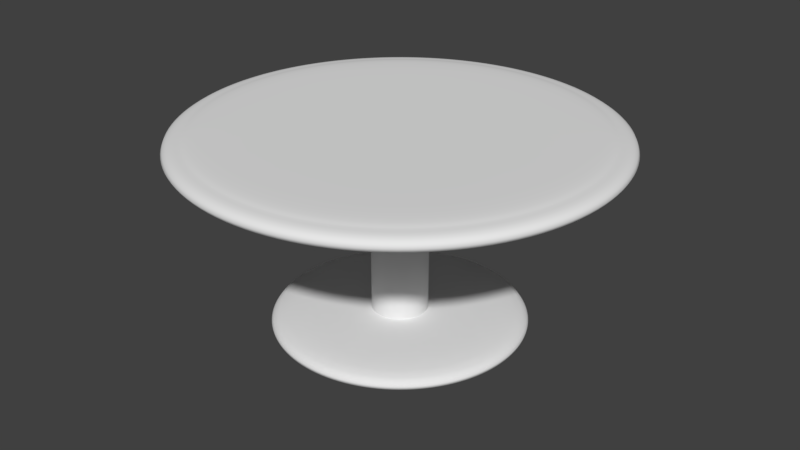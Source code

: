 # Source: Circular_Table.blend  (saved by Blender 2.78.0; exported with 4.5.12 LTS)
import bpy
from mathutils import Matrix  # noqa: F401  (used for matrix-valued properties, if any)

bpy.ops.wm.read_factory_settings(use_empty=True)
scene = bpy.context.scene
scene.name = 'Scene'

# ---- collections
col_collection_1 = bpy.data.collections.new('Collection 1'); scene.collection.children.link(col_collection_1)

# ---- materials (node trees are filled in below, after node groups)
mat_table_main = bpy.data.materials.new('Table_Main')
mat_table_main.alpha_threshold = 0.0
mat_table_main.roughness = 0.5
mat_table_top = bpy.data.materials.new('Table_Top')
mat_table_top.alpha_threshold = 0.0
mat_table_top.roughness = 0.5

# ---- material node trees
mat_table_main.use_nodes = True; mat_table_main.node_tree.nodes.clear()
_N = mat_table_main.node_tree.nodes; _L = mat_table_main.node_tree.links
n0 = _N.new('ShaderNodeOutputMaterial'); n0.name = 'Material Output'; n0.location = (300, 300)
n1 = _N.new('ShaderNodeBsdfDiffuse'); n1.name = 'Diffuse BSDF'; n1.location = (10, 300)
_L.new(n1.outputs[0], n0.inputs[0])
n0.is_active_output = True
mat_table_top.use_nodes = True; mat_table_top.node_tree.nodes.clear()
_N = mat_table_top.node_tree.nodes; _L = mat_table_top.node_tree.links
n0 = _N.new('ShaderNodeOutputMaterial'); n0.name = 'Material Output'; n0.location = (300, 300)
n1 = _N.new('ShaderNodeBsdfDiffuse'); n1.name = 'Diffuse BSDF'; n1.location = (10, 300)
_L.new(n1.outputs[0], n0.inputs[0])
n0.is_active_output = True

# ---- world
world_world = bpy.data.worlds.new('World'); scene.world = world_world
world_world.color = (0.05088, 0.05088, 0.05088)
world_world.use_sun_shadow = False
world_world.sun_shadow_jitter_overblur = 0.0
world_world.cycles.sampling_method = 'MANUAL'

# ---- meshes
me_circle = bpy.data.meshes.new('Circle')
me_circle.from_pydata([(3.928e-08, 0.8971, 0.9029), (-0.175, 0.8799, 0.9029), (-0.3433, 0.8288, 0.9029), (-0.4984, 0.7459, 0.9029), (-0.6344, 0.6344, 0.9029), (-0.7459, 0.4984, 0.9029), (-0.8288, 0.3433, 0.9029), (-0.8799, 0.175, 0.9029), (-0.8971, -8.94e-07, 0.9029), (-0.8799, -0.175, 0.9029), (-0.8288, -0.3433, 0.9029), (-0.7459, -0.4984, 0.9029), (-0.6344, -0.6344, 0.9029), (-0.4984, -0.7459, 0.9029), (-0.3433, -0.8288, 0.9029), (-0.175, -0.8799, 0.9029), (2.943e-07, -0.8971, 0.9029), (0.175, -0.8799, 0.9029), (0.3433, -0.8288, 0.9029), (0.4984, -0.7459, 0.9029), (0.6344, -0.6344, 0.9029), (0.7459, -0.4984, 0.9029), (0.8288, -0.3433, 0.9029), (0.8799, -0.175, 0.9029), (0.8971, -8.203e-08, 0.9029), (0.8799, 0.175, 0.9029), (0.8288, 0.3433, 0.9029), (0.7459, 0.4984, 0.9029), (0.6344, 0.6344, 0.9029), (0.4984, 0.7459, 0.9029), (0.3433, 0.8288, 0.9029), (0.175, 0.8799, 0.9029), (0.0, 1.0, 0.7969), (-0.1951, 0.9808, 0.7969), (-0.3827, 0.9239, 0.7969), (-0.5556, 0.8315, 0.7969), (-0.7071, 0.7071, 0.7969), (-0.8315, 0.5556, 0.7969), (-0.9239, 0.3827, 0.7969), (-0.9808, 0.1951, 0.7969), (-1.0, -8.782e-07, 0.7969), (-0.9808, -0.1951, 0.7969), (-0.9239, -0.3827, 0.7969), (-0.8315, -0.5556, 0.7969), (-0.7071, -0.7071, 0.7969), (-0.5556, -0.8315, 0.7969), (-0.3827, -0.9239, 0.7969), (-0.1951, -0.9808, 0.7969), (3.258e-07, -1.0, 0.7969), (0.1951, -0.9808, 0.7969), (0.3827, -0.9239, 0.7969), (0.5556, -0.8315, 0.7969), (0.7071, -0.7071, 0.7969), (0.8315, -0.5556, 0.7969), (0.9239, -0.3827, 0.7969), (0.9808, -0.1951, 0.7969), (1.0, 1.192e-08, 0.7969), (0.9808, 0.1951, 0.7969), (0.9239, 0.3827, 0.7969), (0.8315, 0.5556, 0.7969), (0.7071, 0.7071, 0.7969), (0.5556, 0.8315, 0.7969), (0.3827, 0.9239, 0.7969), (0.1951, 0.9808, 0.7969), (-6.661e-08, 0.1281, 0.7969), (-0.02498, 0.1256, 0.7969), (-0.049, 0.1183, 0.7969), (-0.07114, 0.1065, 0.7969), (-0.09055, 0.09055, 0.7969), (-0.1065, 0.07114, 0.7969), (-0.1183, 0.049, 0.7969), (-0.1256, 0.02498, 0.7969), (-0.1281, -6.656e-07, 0.7969), (-0.1256, -0.02498, 0.7969), (-0.1183, -0.049, 0.7969), (-0.1065, -0.07114, 0.7969), (-0.09055, -0.09055, 0.7969), (-0.07114, -0.1065, 0.7969), (-0.049, -0.1183, 0.7969), (-0.02498, -0.1256, 0.7969), (-2.488e-08, -0.1281, 0.7969), (0.02498, -0.1256, 0.7969), (0.049, -0.1183, 0.7969), (0.07114, -0.1065, 0.7969), (0.09055, -0.09055, 0.7969), (0.1065, -0.07114, 0.7969), (0.1183, -0.049, 0.7969), (0.1256, -0.02498, 0.7969), (0.1281, -5.516e-07, 0.7969), (0.1256, 0.02498, 0.7969), (0.1183, 0.049, 0.7969), (0.1065, 0.07114, 0.7969), (0.09055, 0.09055, 0.7969), (0.07114, 0.1065, 0.7969), (0.049, 0.1183, 0.7969), (0.02498, 0.1256, 0.7969), (-6.661e-08, 0.1281, 0.0538), (-0.02498, 0.1256, 0.0538), (-0.049, 0.1183, 0.0538), (-0.07114, 0.1065, 0.0538), (-0.09055, 0.09055, 0.0538), (-0.1065, 0.07114, 0.0538), (-0.1183, 0.049, 0.0538), (-0.1256, 0.02498, 0.0538), (-0.1281, -6.656e-07, 0.0538), (-0.1256, -0.02498, 0.0538), (-0.1183, -0.049, 0.0538), (-0.1065, -0.07114, 0.0538), (-0.09055, -0.09055, 0.0538), (-0.07114, -0.1065, 0.0538), (-0.049, -0.1183, 0.0538), (-0.02498, -0.1256, 0.0538), (-2.488e-08, -0.1281, 0.0538), (0.02498, -0.1256, 0.0538), (0.049, -0.1183, 0.0538), (0.07114, -0.1065, 0.0538), (0.09055, -0.09055, 0.0538), (0.1065, -0.07114, 0.0538), (0.1183, -0.049, 0.0538), (0.1256, -0.02498, 0.0538), (0.1281, -5.516e-07, 0.0538), (0.1256, 0.02498, 0.0538), (0.1183, 0.049, 0.0538), (0.1065, 0.07114, 0.0538), (0.09055, 0.09055, 0.0538), (0.07114, 0.1065, 0.0538), (0.049, 0.1183, 0.0538), (0.02498, 0.1256, 0.0538), (-2.214e-08, 0.5816, 0.0538), (-0.1135, 0.5704, 0.0538), (-0.2226, 0.5373, 0.0538), (-0.3231, 0.4835, 0.0538), (-0.4112, 0.4112, 0.0538), (-0.4835, 0.3231, 0.0538), (-0.5373, 0.2225, 0.0538), (-0.5704, 0.1135, 0.0538), (-0.5816, -7.875e-07, 0.0538), (-0.5704, -0.1135, 0.0538), (-0.5373, -0.2226, 0.0538), (-0.4835, -0.3231, 0.0538), (-0.4112, -0.4112, 0.0538), (-0.3231, -0.4835, 0.0538), (-0.2226, -0.5373, 0.0538), (-0.1135, -0.5704, 0.0538), (1.674e-07, -0.5816, 0.0538), (0.1135, -0.5704, 0.0538), (0.2226, -0.5373, 0.0538), (0.3231, -0.4835, 0.0538), (0.4112, -0.4112, 0.0538), (0.4835, -0.3231, 0.0538), (0.5373, -0.2226, 0.0538), (0.5704, -0.1135, 0.0538), (0.5816, -2.699e-07, 0.0538), (0.5704, 0.1135, 0.0538), (0.5373, 0.2225, 0.0538), (0.4835, 0.3231, 0.0538), (0.4112, 0.4112, 0.0538), (0.3231, 0.4835, 0.0538), (0.2225, 0.5373, 0.0538), (0.1135, 0.5704, 0.0538), (-2.214e-08, 0.5816, 5.588e-09), (-0.1135, 0.5704, 5.588e-09), (-0.2226, 0.5373, 5.588e-09), (-0.3231, 0.4835, 5.588e-09), (-0.4112, 0.4112, 5.588e-09), (-0.4835, 0.3231, 5.588e-09), (-0.5373, 0.2225, 5.588e-09), (-0.5704, 0.1135, 5.588e-09), (-0.5816, -7.875e-07, 5.588e-09), (-0.5704, -0.1135, 5.588e-09), (-0.5373, -0.2226, 5.588e-09), (-0.4835, -0.3231, 5.588e-09), (-0.4112, -0.4112, 5.588e-09), (-0.3231, -0.4835, 5.588e-09), (-0.2226, -0.5373, 5.588e-09), (-0.1135, -0.5704, 5.588e-09), (1.674e-07, -0.5816, 5.588e-09), (0.1135, -0.5704, 5.588e-09), (0.2226, -0.5373, 5.588e-09), (0.3231, -0.4835, 5.588e-09), (0.4112, -0.4112, 5.588e-09), (0.4835, -0.3231, 5.588e-09), (0.5373, -0.2226, 5.588e-09), (0.5704, -0.1135, 5.588e-09), (0.5816, -2.699e-07, 5.588e-09), (0.5704, 0.1135, 5.588e-09), (0.5373, 0.2225, 5.588e-09), (0.4835, 0.3231, 5.588e-09), (0.4112, 0.4112, 5.588e-09), (0.3231, 0.4835, 5.588e-09), (0.2225, 0.5373, 5.588e-09), (0.1135, 0.5704, 5.588e-09), (-6.32e-08, 0.2362, 5.588e-09), (-0.04607, 0.2316, 5.588e-09), (-0.09037, 0.2182, 5.588e-09), (-0.1312, 0.1964, 5.588e-09), (-0.167, 0.167, 5.588e-09), (-0.1964, 0.1312, 5.588e-09), (-0.2182, 0.09037, 5.588e-09), (-0.2316, 0.04607, 5.588e-09), (-0.2362, -7.059e-07, 5.588e-09), (-0.2316, -0.04607, 5.588e-09), (-0.2182, -0.09037, 5.588e-09), (-0.1964, -0.1312, 5.588e-09), (-0.167, -0.167, 5.588e-09), (-0.1312, -0.1964, 5.588e-09), (-0.09037, -0.2182, 5.588e-09), (-0.04607, -0.2316, 5.588e-09), (1.375e-08, -0.2362, 5.588e-09), (0.04607, -0.2316, 5.588e-09), (0.09037, -0.2182, 5.588e-09), (0.1312, -0.1964, 5.588e-09), (0.167, -0.167, 5.588e-09), (0.1964, -0.1312, 5.588e-09), (0.2182, -0.09037, 5.588e-09), (0.2316, -0.04607, 5.588e-09), (0.2362, -4.957e-07, 5.588e-09), (0.2316, 0.04607, 5.588e-09), (0.2182, 0.09037, 5.588e-09), (0.1964, 0.1312, 5.588e-09), (0.167, 0.167, 5.588e-09), (0.1312, 0.1964, 5.588e-09), (0.09037, 0.2182, 5.588e-09), (0.04607, 0.2316, 5.588e-09), (-8.172e-08, -6.445e-07, 7.451e-09), (-0.1951, 0.9808, 0.9029), (0.0, 1.0, 0.9029), (-0.3827, 0.9239, 0.9029), (-0.5556, 0.8315, 0.9029), (-0.7071, 0.7071, 0.9029), (-0.8315, 0.5556, 0.9029), (-0.9239, 0.3827, 0.9029), (-0.9808, 0.1951, 0.9029), (-1.0, -8.782e-07, 0.9029), (-0.9808, -0.1951, 0.9029), (-0.9239, -0.3827, 0.9029), (-0.8315, -0.5556, 0.9029), (-0.7071, -0.7071, 0.9029), (-0.5556, -0.8315, 0.9029), (-0.3827, -0.9239, 0.9029), (-0.1951, -0.9808, 0.9029), (3.258e-07, -1.0, 0.9029), (0.1951, -0.9808, 0.9029), (0.3827, -0.9239, 0.9029), (0.5556, -0.8315, 0.9029), (0.7071, -0.7071, 0.9029), (0.8315, -0.5556, 0.9029), (0.9239, -0.3827, 0.9029), (0.9808, -0.1951, 0.9029), (1.0, 1.192e-08, 0.9029), (0.9808, 0.1951, 0.9029), (0.9239, 0.3827, 0.9029), (0.8315, 0.5556, 0.9029), (0.7071, 0.7071, 0.9029), (0.5556, 0.8315, 0.9029), (0.3827, 0.9239, 0.9029), (0.1951, 0.9808, 0.9029), (-1.253e-07, -6.538e-07, 0.9143), (0.2203, 0.5318, 0.9143), (0.5756, -4.106e-07, 0.9143), (-0.5318, -0.2203, 0.9143), (0.5646, -0.1123, 0.9143), (-0.5646, -0.1123, 0.9143), (0.5318, -0.2203, 0.9143), (-0.5756, -9.469e-07, 0.9143), (0.4786, -0.3198, 0.9143), (-0.5646, 0.1123, 0.9143), (0.407, -0.407, 0.9143), (-0.5318, 0.2203, 0.9143), (0.3198, -0.4786, 0.9143), (-0.4786, 0.3198, 0.9143), (0.2203, -0.5318, 0.9143), (0.1123, 0.5646, 0.9143), (-0.407, 0.407, 0.9143), (0.1123, -0.5646, 0.9143), (-0.3198, 0.4786, 0.9143), (1.835e-07, -0.5756, 0.9143), (0.3198, 0.4786, 0.9143), (-0.2203, 0.5318, 0.9143), (-0.1123, -0.5646, 0.9143), (0.407, 0.407, 0.9143), (1.789e-07, 0.5756, 0.9143), (-0.1123, 0.5646, 0.9143), (-0.2203, -0.5318, 0.9143), (0.4786, 0.3198, 0.9143), (-0.407, -0.407, 0.9143), (-0.3198, -0.4786, 0.9143), (0.5646, 0.1123, 0.9143), (0.5318, 0.2203, 0.9143), (-0.4786, -0.3198, 0.9143), (-0.175, 0.8799, 0.9143), (3.928e-08, 0.8971, 0.9143), (-0.3433, 0.8288, 0.9143), (-0.4984, 0.7459, 0.9143), (-0.6344, 0.6344, 0.9143), (-0.7459, 0.4984, 0.9143), (-0.8288, 0.3433, 0.9143), (-0.8799, 0.175, 0.9143), (-0.8971, -8.94e-07, 0.9143), (-0.8799, -0.175, 0.9143), (-0.8288, -0.3433, 0.9143), (-0.7459, -0.4984, 0.9143), (-0.6344, -0.6344, 0.9143), (-0.4984, -0.7459, 0.9143), (-0.3433, -0.8288, 0.9143), (-0.175, -0.8799, 0.9143), (2.943e-07, -0.8971, 0.9143), (0.175, -0.8799, 0.9143), (0.3433, -0.8288, 0.9143), (0.4984, -0.7459, 0.9143), (0.6344, -0.6344, 0.9143), (0.7459, -0.4984, 0.9143), (0.8288, -0.3433, 0.9143), (0.8799, -0.175, 0.9143), (0.8971, -8.203e-08, 0.9143), (0.8799, 0.175, 0.9143), (0.8288, 0.3433, 0.9143), (0.7459, 0.4984, 0.9143), (0.6344, 0.6344, 0.9143), (0.4984, 0.7459, 0.9143), (0.3433, 0.8288, 0.9143), (0.175, 0.8799, 0.9143), (-0.05164, 0.2596, 0.9143), (3.197e-07, 0.2647, 0.9143), (-0.1013, 0.2446, 0.9143), (-0.1471, 0.2201, 0.9143), (-0.1872, 0.1872, 0.9143), (-0.2201, 0.1471, 0.9143), (-0.2446, 0.1013, 0.9143), (-0.2596, 0.05164, 0.9143), (-0.2647, -9.388e-07, 0.9143), (-0.2596, -0.05164, 0.9143), (-0.2446, -0.1013, 0.9143), (-0.2201, -0.1471, 0.9143), (-0.1872, -0.1872, 0.9143), (-0.1471, -0.2201, 0.9143), (-0.1013, -0.2446, 0.9143), (-0.05164, -0.2596, 0.9143), (9.16e-08, -0.2647, 0.9143), (0.05164, -0.2596, 0.9143), (0.1013, -0.2446, 0.9143), (0.1471, -0.2201, 0.9143), (0.1872, -0.1872, 0.9143), (0.2201, -0.1471, 0.9143), (0.2446, -0.1013, 0.9143), (0.2596, -0.05164, 0.9143), (0.2647, -7.365e-07, 0.9143), (0.2596, 0.05164, 0.9143), (0.2446, 0.1013, 0.9143), (0.2201, 0.1471, 0.9143), (0.1872, 0.1872, 0.9143), (0.1471, 0.2201, 0.9143), (0.1013, 0.2446, 0.9143), (0.05164, 0.2596, 0.9143), (0.1256, -0.02498, 0.1048), (0.1281, -5.516e-07, 0.1048), (-0.1183, -0.049, 0.1048), (-0.1065, -0.07114, 0.1048), (0.1256, 0.02498, 0.1048), (-0.09055, -0.09055, 0.1048), (0.1183, 0.049, 0.1048), (-0.07114, -0.1065, 0.1048), (0.1065, 0.07114, 0.1048), (-0.049, -0.1183, 0.1048), (-6.661e-08, 0.1281, 0.1048), (-0.02498, 0.1256, 0.1048), (0.09055, 0.09055, 0.1048), (-0.02498, -0.1256, 0.1048), (-0.049, 0.1183, 0.1048), (0.07114, 0.1065, 0.1048), (-2.488e-08, -0.1281, 0.1048), (-0.07114, 0.1065, 0.1048), (0.049, 0.1183, 0.1048), (0.02498, -0.1256, 0.1048), (-0.09055, 0.09055, 0.1048), (0.02498, 0.1256, 0.1048), (0.049, -0.1183, 0.1048), (-0.1065, 0.07114, 0.1048), (0.07114, -0.1065, 0.1048), (-0.1183, 0.049, 0.1048), (0.09055, -0.09055, 0.1048), (-0.1256, 0.02498, 0.1048), (0.1065, -0.07114, 0.1048), (-0.1281, -6.656e-07, 0.1048), (0.1183, -0.049, 0.1048), (-0.1256, -0.02498, 0.1048), (0.1281, -5.516e-07, 0.0573), (-0.1065, -0.07114, 0.0573), (0.1256, 0.02498, 0.0573), (-0.09055, -0.09055, 0.0573), (0.1183, 0.049, 0.0573), (-0.07114, -0.1065, 0.0573), (0.1065, 0.07114, 0.0573), (-0.049, -0.1183, 0.0573), (-0.02498, 0.1256, 0.0573), (0.09055, 0.09055, 0.0573), (-0.02498, -0.1256, 0.0573), (-0.049, 0.1183, 0.0573), (0.07114, 0.1065, 0.0573), (-2.488e-08, -0.1281, 0.0573), (-0.07114, 0.1065, 0.0573), (0.049, 0.1183, 0.0573), (0.02498, -0.1256, 0.0573), (-0.09055, 0.09055, 0.0573), (0.02498, 0.1256, 0.0573), (0.049, -0.1183, 0.0573), (-0.1065, 0.07114, 0.0573), (0.07114, -0.1065, 0.0573), (-0.1183, 0.049, 0.0573), (0.09055, -0.09055, 0.0573), (-0.1256, 0.02498, 0.0573), (0.1065, -0.07114, 0.0573), (-0.1281, -6.656e-07, 0.0573), (0.1183, -0.049, 0.0573), (-0.1256, -0.02498, 0.0573), (0.1256, -0.02498, 0.0573), (-0.1183, -0.049, 0.0573), (-6.661e-08, 0.1281, 0.0573), (0.1281, -5.516e-07, 0.05404), (-0.1065, -0.07114, 0.05404), (0.1256, 0.02498, 0.05404), (-0.09055, -0.09055, 0.05404), (0.1183, 0.049, 0.05404), (-0.07114, -0.1065, 0.05404), (0.1065, 0.07114, 0.05404), (-0.049, -0.1183, 0.05404), (-0.02498, 0.1256, 0.05404), (0.09055, 0.09055, 0.05404), (-0.02498, -0.1256, 0.05404), (-0.049, 0.1183, 0.05404), (0.07114, 0.1065, 0.05404), (-2.488e-08, -0.1281, 0.05404), (-0.07114, 0.1065, 0.05404), (0.049, 0.1183, 0.05404), (0.02498, -0.1256, 0.05404), (-0.09055, 0.09055, 0.05404), (0.02498, 0.1256, 0.05404), (0.049, -0.1183, 0.05404), (-0.1065, 0.07114, 0.05404), (0.07114, -0.1065, 0.05404), (-0.1183, 0.049, 0.05404), (0.09055, -0.09055, 0.05404), (-0.1256, 0.02498, 0.05404), (0.1065, -0.07114, 0.05404), (-0.1281, -6.656e-07, 0.05404), (0.1183, -0.049, 0.05404), (-0.1256, -0.02498, 0.05404), (0.1256, -0.02498, 0.05404), (-0.1183, -0.049, 0.05404), (-6.661e-08, 0.1281, 0.05404), (0.1256, -0.02498, 0.6769), (-0.1183, -0.049, 0.6769), (-6.661e-08, 0.1281, 0.6769), (0.1281, -5.516e-07, 0.6769), (-0.1065, -0.07114, 0.6769), (0.1256, 0.02498, 0.6769), (-0.09055, -0.09055, 0.6769), (0.1183, 0.049, 0.6769), (-0.07114, -0.1065, 0.6769), (0.1065, 0.07114, 0.6769), (-0.049, -0.1183, 0.6769), (-0.02498, 0.1256, 0.6769), (0.09055, 0.09055, 0.6769), (-0.02498, -0.1256, 0.6769), (-0.049, 0.1183, 0.6769), (0.07114, 0.1065, 0.6769), (-2.488e-08, -0.1281, 0.6769), (-0.07114, 0.1065, 0.6769), (0.049, 0.1183, 0.6769), (0.02498, -0.1256, 0.6769), (-0.09055, 0.09055, 0.6769), (0.02498, 0.1256, 0.6769), (0.049, -0.1183, 0.6769), (-0.1065, 0.07114, 0.6769), (0.07114, -0.1065, 0.6769), (-0.1183, 0.049, 0.6769), (0.09055, -0.09055, 0.6769), (-0.1256, 0.02498, 0.6769), (0.1065, -0.07114, 0.6769), (-0.1281, -6.656e-07, 0.6769), (0.1183, -0.049, 0.6769), (-0.1256, -0.02498, 0.6769)], [], [(250, 57, 58, 251), (237, 44, 45, 238), (251, 58, 59, 252), (238, 45, 46, 239), (226, 32, 33, 225), (252, 59, 60, 253), (239, 46, 47, 240), (225, 33, 34, 227), (253, 60, 61, 254), (240, 47, 48, 241), (227, 34, 35, 228), (254, 61, 62, 255), (241, 48, 49, 242), (228, 35, 36, 229), (255, 62, 63, 256), (242, 49, 50, 243), (229, 36, 37, 230), (256, 63, 32, 226), (243, 50, 51, 244), (230, 37, 38, 231), (244, 51, 52, 245), (231, 38, 39, 232), (245, 52, 53, 246), (232, 39, 40, 233), (246, 53, 54, 247), (233, 40, 41, 234), (247, 54, 55, 248), (234, 41, 42, 235), (248, 55, 56, 249), (235, 42, 43, 236), (249, 56, 57, 250), (236, 43, 44, 237), (52, 84, 85, 53), (39, 71, 72, 40), (53, 85, 86, 54), (40, 72, 73, 41), (54, 86, 87, 55), (41, 73, 74, 42), (55, 87, 88, 56), (42, 74, 75, 43), (56, 88, 89, 57), (43, 75, 76, 44), (57, 89, 90, 58), (44, 76, 77, 45), (58, 90, 91, 59), (45, 77, 78, 46), (32, 64, 65, 33), (59, 91, 92, 60), (46, 78, 79, 47), (33, 65, 66, 34), (60, 92, 93, 61), (47, 79, 80, 48), (34, 66, 67, 35), (61, 93, 94, 62), (48, 80, 81, 49), (35, 67, 68, 36), (62, 94, 95, 63), (49, 81, 82, 50), (36, 68, 69, 37), (63, 95, 64, 32), (50, 82, 83, 51), (37, 69, 70, 38), (51, 83, 84, 52), (38, 70, 71, 39), (447, 119, 120, 418), (448, 106, 107, 419), (418, 120, 121, 420), (419, 107, 108, 421), (420, 121, 122, 422), (421, 108, 109, 423), (422, 122, 123, 424), (423, 109, 110, 425), (449, 96, 97, 426), (424, 123, 124, 427), (425, 110, 111, 428), (426, 97, 98, 429), (427, 124, 125, 430), (428, 111, 112, 431), (429, 98, 99, 432), (430, 125, 126, 433), (431, 112, 113, 434), (432, 99, 100, 435), (433, 126, 127, 436), (434, 113, 114, 437), (435, 100, 101, 438), (436, 127, 96, 449), (437, 114, 115, 439), (438, 101, 102, 440), (439, 115, 116, 441), (440, 102, 103, 442), (441, 116, 117, 443), (442, 103, 104, 444), (443, 117, 118, 445), (444, 104, 105, 446), (445, 118, 119, 447), (446, 105, 106, 448), (122, 154, 155, 123), (109, 141, 142, 110), (96, 128, 129, 97), (123, 155, 156, 124), (110, 142, 143, 111), (97, 129, 130, 98), (124, 156, 157, 125), (111, 143, 144, 112), (98, 130, 131, 99), (125, 157, 158, 126), (112, 144, 145, 113), (99, 131, 132, 100), (126, 158, 159, 127), (113, 145, 146, 114), (100, 132, 133, 101), (127, 159, 128, 96), (114, 146, 147, 115), (101, 133, 134, 102), (115, 147, 148, 116), (102, 134, 135, 103), (116, 148, 149, 117), (103, 135, 136, 104), (117, 149, 150, 118), (104, 136, 137, 105), (118, 150, 151, 119), (105, 137, 138, 106), (119, 151, 152, 120), (106, 138, 139, 107), (120, 152, 153, 121), (107, 139, 140, 108), (121, 153, 154, 122), (108, 140, 141, 109), (130, 162, 163, 131), (157, 189, 190, 158), (144, 176, 177, 145), (131, 163, 164, 132), (158, 190, 191, 159), (145, 177, 178, 146), (132, 164, 165, 133), (159, 191, 160, 128), (146, 178, 179, 147), (133, 165, 166, 134), (147, 179, 180, 148), (134, 166, 167, 135), (148, 180, 181, 149), (135, 167, 168, 136), (149, 181, 182, 150), (136, 168, 169, 137), (150, 182, 183, 151), (137, 169, 170, 138), (151, 183, 184, 152), (138, 170, 171, 139), (152, 184, 185, 153), (139, 171, 172, 140), (153, 185, 186, 154), (140, 172, 173, 141), (154, 186, 187, 155), (141, 173, 174, 142), (128, 160, 161, 129), (155, 187, 188, 156), (142, 174, 175, 143), (129, 161, 162, 130), (156, 188, 189, 157), (143, 175, 176, 144), (165, 197, 198, 166), (179, 211, 212, 180), (166, 198, 199, 167), (180, 212, 213, 181), (167, 199, 200, 168), (181, 213, 214, 182), (168, 200, 201, 169), (182, 214, 215, 183), (169, 201, 202, 170), (183, 215, 216, 184), (170, 202, 203, 171), (184, 216, 217, 185), (171, 203, 204, 172), (185, 217, 218, 186), (172, 204, 205, 173), (186, 218, 219, 187), (173, 205, 206, 174), (160, 192, 193, 161), (187, 219, 220, 188), (174, 206, 207, 175), (161, 193, 194, 162), (188, 220, 221, 189), (175, 207, 208, 176), (162, 194, 195, 163), (189, 221, 222, 190), (176, 208, 209, 177), (163, 195, 196, 164), (190, 222, 223, 191), (177, 209, 210, 178), (164, 196, 197, 165), (191, 223, 192, 160), (178, 210, 211, 179), (200, 224, 201), (214, 224, 215), (201, 224, 202), (215, 224, 216), (202, 224, 203), (216, 224, 217), (203, 224, 204), (217, 224, 218), (204, 224, 205), (218, 224, 219), (205, 224, 206), (192, 224, 193), (219, 224, 220), (206, 224, 207), (193, 224, 194), (220, 224, 221), (207, 224, 208), (194, 224, 195), (221, 224, 222), (208, 224, 209), (195, 224, 196), (222, 224, 223), (209, 224, 210), (196, 224, 197), (223, 224, 192), (210, 224, 211), (197, 224, 198), (211, 224, 212), (198, 224, 199), (212, 224, 213), (199, 224, 200), (213, 224, 214), (7, 8, 298, 297), (20, 21, 311, 310), (6, 7, 297, 296), (19, 20, 310, 309), (5, 6, 296, 295), (18, 19, 309, 308), (31, 0, 291, 321), (4, 5, 295, 294), (17, 18, 308, 307), (30, 31, 321, 320), (3, 4, 294, 293), (16, 17, 307, 306), (29, 30, 320, 319), (2, 3, 293, 292), (15, 16, 306, 305), (28, 29, 319, 318), (1, 2, 292, 290), (14, 15, 305, 304), (27, 28, 318, 317), (0, 1, 290, 291), (13, 14, 304, 303), (26, 27, 317, 316), (12, 13, 303, 302), (25, 26, 316, 315), (11, 12, 302, 301), (24, 25, 315, 314), (10, 11, 301, 300), (23, 24, 314, 313), (9, 10, 300, 299), (22, 23, 313, 312), (8, 9, 299, 298), (21, 22, 312, 311), (1, 0, 226, 225), (2, 1, 225, 227), (3, 2, 227, 228), (4, 3, 228, 229), (5, 4, 229, 230), (6, 5, 230, 231), (7, 6, 231, 232), (8, 7, 232, 233), (9, 8, 233, 234), (10, 9, 234, 235), (11, 10, 235, 236), (12, 11, 236, 237), (13, 12, 237, 238), (14, 13, 238, 239), (15, 14, 239, 240), (16, 15, 240, 241), (17, 16, 241, 242), (18, 17, 242, 243), (19, 18, 243, 244), (20, 19, 244, 245), (21, 20, 245, 246), (22, 21, 246, 247), (23, 22, 247, 248), (24, 23, 248, 249), (25, 24, 249, 250), (26, 25, 250, 251), (27, 26, 251, 252), (28, 27, 252, 253), (29, 28, 253, 254), (30, 29, 254, 255), (31, 30, 255, 256), (0, 31, 256, 226), (348, 257, 347), (335, 257, 334), (349, 257, 348), (336, 257, 335), (322, 257, 323), (350, 257, 349), (337, 257, 336), (324, 257, 322), (351, 257, 350), (338, 257, 337), (325, 257, 324), (352, 257, 351), (339, 257, 338), (326, 257, 325), (353, 257, 352), (340, 257, 339), (327, 257, 326), (323, 257, 353), (341, 257, 340), (328, 257, 327), (342, 257, 341), (329, 257, 328), (343, 257, 342), (330, 257, 329), (344, 257, 343), (331, 257, 330), (345, 257, 344), (332, 257, 331), (346, 257, 345), (333, 257, 332), (347, 257, 346), (334, 257, 333), (282, 281, 291, 290), (278, 282, 290, 292), (275, 278, 292, 293), (273, 275, 293, 294), (270, 273, 294, 295), (268, 270, 295, 296), (266, 268, 296, 297), (264, 266, 297, 298), (262, 264, 298, 299), (260, 262, 299, 300), (289, 260, 300, 301), (285, 289, 301, 302), (286, 285, 302, 303), (283, 286, 303, 304), (279, 283, 304, 305), (276, 279, 305, 306), (274, 276, 306, 307), (271, 274, 307, 308), (269, 271, 308, 309), (267, 269, 309, 310), (265, 267, 310, 311), (263, 265, 311, 312), (261, 263, 312, 313), (259, 261, 313, 314), (287, 259, 314, 315), (288, 287, 315, 316), (284, 288, 316, 317), (280, 284, 317, 318), (277, 280, 318, 319), (258, 277, 319, 320), (272, 258, 320, 321), (281, 272, 321, 291), (322, 323, 281, 282), (324, 322, 282, 278), (325, 324, 278, 275), (326, 325, 275, 273), (327, 326, 273, 270), (328, 327, 270, 268), (329, 328, 268, 266), (330, 329, 266, 264), (331, 330, 264, 262), (332, 331, 262, 260), (333, 332, 260, 289), (334, 333, 289, 285), (335, 334, 285, 286), (336, 335, 286, 283), (337, 336, 283, 279), (338, 337, 279, 276), (339, 338, 276, 274), (340, 339, 274, 271), (341, 340, 271, 269), (342, 341, 269, 267), (343, 342, 267, 265), (344, 343, 265, 263), (345, 344, 263, 261), (346, 345, 261, 259), (347, 346, 259, 287), (348, 347, 287, 288), (349, 348, 288, 284), (350, 349, 284, 280), (351, 350, 280, 277), (352, 351, 277, 258), (353, 352, 258, 272), (323, 353, 272, 281), (481, 385, 356, 451), (480, 384, 354, 450), (479, 383, 385, 481), (478, 382, 384, 480), (477, 381, 383, 479), (476, 380, 382, 478), (475, 379, 381, 477), (474, 378, 380, 476), (473, 377, 379, 475), (472, 376, 378, 474), (471, 375, 364, 452), (470, 374, 377, 473), (469, 373, 376, 472), (468, 372, 375, 471), (467, 371, 374, 470), (466, 370, 373, 469), (465, 369, 372, 468), (464, 368, 371, 467), (463, 367, 370, 466), (462, 366, 369, 465), (461, 365, 368, 464), (460, 363, 367, 463), (459, 362, 366, 462), (452, 364, 365, 461), (458, 361, 363, 460), (457, 360, 362, 459), (456, 359, 361, 458), (455, 358, 360, 457), (454, 357, 359, 456), (453, 355, 358, 455), (451, 356, 357, 454), (450, 354, 355, 453), (385, 414, 416, 356), (384, 413, 415, 354), (383, 412, 414, 385), (382, 411, 413, 384), (381, 410, 412, 383), (380, 409, 411, 382), (379, 408, 410, 381), (378, 407, 409, 380), (377, 406, 408, 379), (376, 405, 407, 378), (375, 404, 417, 364), (374, 403, 406, 377), (373, 402, 405, 376), (372, 401, 404, 375), (371, 400, 403, 374), (370, 399, 402, 373), (369, 398, 401, 372), (368, 397, 400, 371), (367, 396, 399, 370), (366, 395, 398, 369), (365, 394, 397, 368), (363, 393, 396, 367), (362, 392, 395, 366), (364, 417, 394, 365), (361, 391, 393, 363), (360, 390, 392, 362), (359, 389, 391, 361), (358, 388, 390, 360), (357, 387, 389, 359), (355, 386, 388, 358), (356, 416, 387, 357), (354, 415, 386, 355), (414, 446, 448, 416), (413, 445, 447, 415), (412, 444, 446, 414), (411, 443, 445, 413), (410, 442, 444, 412), (409, 441, 443, 411), (408, 440, 442, 410), (407, 439, 441, 409), (406, 438, 440, 408), (405, 437, 439, 407), (404, 436, 449, 417), (403, 435, 438, 406), (402, 434, 437, 405), (401, 433, 436, 404), (400, 432, 435, 403), (399, 431, 434, 402), (398, 430, 433, 401), (397, 429, 432, 400), (396, 428, 431, 399), (395, 427, 430, 398), (394, 426, 429, 397), (393, 425, 428, 396), (392, 424, 427, 395), (417, 449, 426, 394), (391, 423, 425, 393), (390, 422, 424, 392), (389, 421, 423, 391), (388, 420, 422, 390), (387, 419, 421, 389), (386, 418, 420, 388), (416, 448, 419, 387), (415, 447, 418, 386), (87, 450, 453, 88), (74, 451, 454, 75), (88, 453, 455, 89), (75, 454, 456, 76), (89, 455, 457, 90), (76, 456, 458, 77), (90, 457, 459, 91), (77, 458, 460, 78), (64, 452, 461, 65), (91, 459, 462, 92), (78, 460, 463, 79), (65, 461, 464, 66), (92, 462, 465, 93), (79, 463, 466, 80), (66, 464, 467, 67), (93, 465, 468, 94), (80, 466, 469, 81), (67, 467, 470, 68), (94, 468, 471, 95), (81, 469, 472, 82), (68, 470, 473, 69), (95, 471, 452, 64), (82, 472, 474, 83), (69, 473, 475, 70), (83, 474, 476, 84), (70, 475, 477, 71), (84, 476, 478, 85), (71, 477, 479, 72), (85, 478, 480, 86), (72, 479, 481, 73), (86, 480, 450, 87), (73, 481, 451, 74)])
me_circle.polygons.foreach_set('use_smooth', [True] * 512)
me_circle.polygons.foreach_set('material_index', [0, 0, 0, 0, 0, 0, 0, 0, 0, 0, 0, 0, 0, 0, 0, 0, 0, 0, 0, 0, 0, 0, 0, 0, 0, 0, 0, 0, 0, 0, 0, 0, 0, 0, 0, 0, 0, 0, 0, 0, 0, 0, 0, 0, 0, 0, 0, 0, 0, 0, 0, 0, 0, 0, 0, 0, 0, 0, 0, 0, 0, 0, 0, 0, 0, 0, 0, 0, 0, 0, 0, 0, 0, 0, 0, 0, 0, 0, 0, 0, 0, 0, 0, 0, 0, 0, 0, 0, 0, 0, 0, 0, 0, 0, 0, 0, 0, 0, 0, 0, 0, 0, 0, 0, 0, 0, 0, 0, 0, 0, 0, 0, 0, 0, 0, 0, 0, 0, 0, 0, 0, 0, 0, 0, 0, 0, 0, 0, 0, 0, 0, 0, 0, 0, 0, 0, 0, 0, 0, 0, 0, 0, 0, 0, 0, 0, 0, 0, 0, 0, 0, 0, 0, 0, 0, 0, 0, 0, 0, 0, 0, 0, 0, 0, 0, 0, 0, 0, 0, 0, 0, 0, 0, 0, 0, 0, 0, 0, 0, 0, 0, 0, 0, 0, 0, 0, 0, 0, 0, 0, 0, 0, 0, 0, 0, 0, 0, 0, 0, 0, 0, 0, 0, 0, 0, 0, 0, 0, 0, 0, 0, 0, 0, 0, 0, 0, 0, 0, 0, 0, 0, 0, 0, 0, 1, 1, 1, 1, 1, 1, 1, 1, 1, 1, 1, 1, 1, 1, 1, 1, 1, 1, 1, 1, 1, 1, 1, 1, 1, 1, 1, 1, 1, 1, 1, 1, 0, 0, 0, 0, 0, 0, 0, 0, 0, 0, 0, 0, 0, 0, 0, 0, 0, 0, 0, 0, 0, 0, 0, 0, 0, 0, 0, 0, 0, 0, 0, 0, 1, 1, 1, 1, 1, 1, 1, 1, 1, 1, 1, 1, 1, 1, 1, 1, 1, 1, 1, 1, 1, 1, 1, 1, 1, 1, 1, 1, 1, 1, 1, 1, 1, 1, 1, 1, 1, 1, 1, 1, 1, 1, 1, 1, 1, 1, 1, 1, 1, 1, 1, 1, 1, 1, 1, 1, 1, 1, 1, 1, 1, 1, 1, 1, 1, 1, 1, 1, 1, 1, 1, 1, 1, 1, 1, 1, 1, 1, 1, 1, 1, 1, 1, 1, 1, 1, 1, 1, 1, 1, 1, 1, 1, 1, 1, 1, 0, 0, 0, 0, 0, 0, 0, 0, 0, 0, 0, 0, 0, 0, 0, 0, 0, 0, 0, 0, 0, 0, 0, 0, 0, 0, 0, 0, 0, 0, 0, 0, 0, 0, 0, 0, 0, 0, 0, 0, 0, 0, 0, 0, 0, 0, 0, 0, 0, 0, 0, 0, 0, 0, 0, 0, 0, 0, 0, 0, 0, 0, 0, 0, 0, 0, 0, 0, 0, 0, 0, 0, 0, 0, 0, 0, 0, 0, 0, 0, 0, 0, 0, 0, 0, 0, 0, 0, 0, 0, 0, 0, 0, 0, 0, 0, 0, 0, 0, 0, 0, 0, 0, 0, 0, 0, 0, 0, 0, 0, 0, 0, 0, 0, 0, 0, 0, 0, 0, 0, 0, 0, 0, 0, 0, 0, 0, 0])
_k = {(160, 161): 1.0, (161, 162): 1.0, (162, 163): 1.0, (163, 164): 1.0, (164, 165): 1.0, (165, 166): 1.0, (166, 167): 1.0, (167, 168): 1.0, (168, 169): 1.0, (169, 170): 1.0, (170, 171): 1.0, (171, 172): 1.0, (172, 173): 1.0, (173, 174): 1.0, (174, 175): 1.0, (175, 176): 1.0, (176, 177): 1.0, (177, 178): 1.0, (178, 179): 1.0, (179, 180): 1.0, (180, 181): 1.0, (181, 182): 1.0, (182, 183): 1.0, (183, 184): 1.0, (184, 185): 1.0, (185, 186): 1.0, (186, 187): 1.0, (187, 188): 1.0, (188, 189): 1.0, (189, 190): 1.0, (190, 191): 1.0, (160, 191): 1.0}
me_circle.attributes.new('crease_edge', 'FLOAT', 'EDGE').data.foreach_set('value', [_k.get((min(e.vertices), max(e.vertices)), 0.0) for e in me_circle.edges])
_uv = me_circle.uv_layers.new(name='UVMap')
_uv.uv.foreach_set('vector', [0.0, 0.0, 1.0, 0.0, 1.0, 1.0, 0.0, 1.0, 0.0, 0.0, 1.0, 0.0, 1.0, 1.0, 0.0, 1.0, 0.0, 0.0, 1.0, 0.0, 1.0, 1.0, 0.0, 1.0, 0.0, 0.0, 1.0, 0.0, 1.0, 1.0, 0.0, 1.0, 0.0, 0.0, 1.0, 0.0, 1.0, 1.0, 0.0, 1.0, 0.0, 0.0, 1.0, 0.0, 1.0, 1.0, 0.0, 1.0, 0.0, 0.0, 1.0, 0.0, 1.0, 1.0, 0.0, 1.0, 0.0, 0.0, 1.0, 0.0, 1.0, 1.0, 0.0, 1.0, 0.0, 0.0, 1.0, 0.0, 1.0, 1.0, 0.0, 1.0, 0.0, 0.0, 1.0, 0.0, 1.0, 1.0, 0.0, 1.0, 0.0, 0.0, 1.0, 0.0, 1.0, 1.0, 0.0, 1.0, 0.0, 0.0, 1.0, 0.0, 1.0, 1.0, 0.0, 1.0, 0.0, 0.0, 1.0, 0.0, 1.0, 1.0, 0.0, 1.0, 0.0, 0.0, 1.0, 0.0, 1.0, 1.0, 0.0, 1.0, 0.0, 0.0, 1.0, 0.0, 1.0, 1.0, 0.0, 1.0, 0.0, 0.0, 1.0, 0.0, 1.0, 1.0, 0.0, 1.0, 0.0, 0.0, 1.0, 0.0, 1.0, 1.0, 0.0, 1.0, 0.0, 0.0, 1.0, 0.0, 1.0, 1.0, 0.0, 1.0, 0.0, 0.0, 1.0, 0.0, 1.0, 1.0, 0.0, 1.0, 0.0, 0.0, 1.0, 0.0, 1.0, 1.0, 0.0, 1.0, 0.0, 0.0, 1.0, 0.0, 1.0, 1.0, 0.0, 1.0, 0.0, 0.0, 1.0, 0.0, 1.0, 1.0, 0.0, 1.0, 0.0, 0.0, 1.0, 0.0, 1.0, 1.0, 0.0, 1.0, 0.0, 0.0, 1.0, 0.0, 1.0, 1.0, 0.0, 1.0, 0.0, 0.0, 1.0, 0.0, 1.0, 1.0, 0.0, 1.0, 0.0, 0.0, 1.0, 0.0, 1.0, 1.0, 0.0, 1.0, 0.0, 0.0, 1.0, 0.0, 1.0, 1.0, 0.0, 1.0, 0.0, 0.0, 1.0, 0.0, 1.0, 1.0, 0.0, 1.0, 0.0, 0.0, 1.0, 0.0, 1.0, 1.0, 0.0, 1.0, 0.0, 0.0, 1.0, 0.0, 1.0, 1.0, 0.0, 1.0, 0.0, 0.0, 1.0, 0.0, 1.0, 1.0, 0.0, 1.0, 0.0, 0.0, 1.0, 0.0, 1.0, 1.0, 0.0, 1.0, 0.0, 0.0, 1.0, 0.0, 1.0, 1.0, 0.0, 1.0, 0.0, 0.0, 1.0, 0.0, 1.0, 1.0, 0.0, 1.0, 0.0, 0.0, 1.0, 0.0, 1.0, 1.0, 0.0, 1.0, 0.0, 0.0, 1.0, 0.0, 1.0, 1.0, 0.0, 1.0, 0.0, 0.0, 1.0, 0.0, 1.0, 1.0, 0.0, 1.0, 0.0, 0.0, 1.0, 0.0, 1.0, 1.0, 0.0, 1.0, 0.0, 0.0, 1.0, 0.0, 1.0, 1.0, 0.0, 1.0, 0.0, 0.0, 1.0, 0.0, 1.0, 1.0, 0.0, 1.0, 0.0, 0.0, 1.0, 0.0, 1.0, 1.0, 0.0, 1.0, 0.0, 0.0, 1.0, 0.0, 1.0, 1.0, 0.0, 1.0, 0.0, 0.0, 1.0, 0.0, 1.0, 1.0, 0.0, 1.0, 0.0, 0.0, 1.0, 0.0, 1.0, 1.0, 0.0, 1.0, 0.0, 0.0, 1.0, 0.0, 1.0, 1.0, 0.0, 1.0, 0.0, 0.0, 1.0, 0.0, 1.0, 1.0, 0.0, 1.0, 0.0, 0.0, 1.0, 0.0, 1.0, 1.0, 0.0, 1.0, 0.0, 0.0, 1.0, 0.0, 1.0, 1.0, 0.0, 1.0, 0.0, 0.0, 1.0, 0.0, 1.0, 1.0, 0.0, 1.0, 0.0, 0.0, 1.0, 0.0, 1.0, 1.0, 0.0, 1.0, 0.0, 0.0, 1.0, 0.0, 1.0, 1.0, 0.0, 1.0, 0.0, 0.0, 1.0, 0.0, 1.0, 1.0, 0.0, 1.0, 0.0, 0.0, 1.0, 0.0, 1.0, 1.0, 0.0, 1.0, 0.0, 0.0, 1.0, 0.0, 1.0, 1.0, 0.0, 1.0, 0.0, 0.0, 1.0, 0.0, 1.0, 1.0, 0.0, 1.0, 0.0, 0.0, 1.0, 0.0, 1.0, 1.0, 0.0, 1.0, 0.0, 0.0, 1.0, 0.0, 1.0, 1.0, 0.0, 1.0, 0.0, 0.0, 1.0, 0.0, 1.0, 1.0, 0.0, 1.0, 0.0, 0.0, 1.0, 0.0, 1.0, 1.0, 0.0, 1.0, 0.0, 0.0, 1.0, 0.0, 1.0, 1.0, 0.0, 1.0, 0.0, 0.0, 1.0, 0.0, 1.0, 1.0, 0.0, 1.0, 0.0, 0.0, 1.0, 0.0, 1.0, 1.0, 0.0, 1.0, 0.0, 0.0, 1.0, 0.0, 1.0, 1.0, 0.0, 1.0, 0.0, 0.0, 1.0, 0.0, 1.0, 1.0, 0.0, 1.0, 0.875, 0.0, 1.0, 0.0, 1.0, 1.0, 0.875, 1.0, 0.875, 0.0, 1.0, 0.0, 1.0, 1.0, 0.875, 1.0, 0.875, 0.0, 1.0, 0.0, 1.0, 1.0, 0.875, 1.0, 0.875, 0.0, 1.0, 0.0, 1.0, 1.0, 0.875, 1.0, 0.875, 0.0, 1.0, 0.0, 1.0, 1.0, 0.875, 1.0, 0.875, 0.0, 1.0, 0.0, 1.0, 1.0, 0.875, 1.0, 0.875, 0.0, 1.0, 0.0, 1.0, 1.0, 0.875, 1.0, 0.875, 0.0, 1.0, 0.0, 1.0, 1.0, 0.875, 1.0, 0.875, 0.0, 1.0, 0.0, 1.0, 1.0, 0.875, 1.0, 0.875, 0.0, 1.0, 0.0, 1.0, 1.0, 0.875, 1.0, 0.875, 0.0, 1.0, 0.0, 1.0, 1.0, 0.875, 1.0, 0.875, 0.0, 1.0, 0.0, 1.0, 1.0, 0.875, 1.0, 0.875, 0.0, 1.0, 0.0, 1.0, 1.0, 0.875, 1.0, 0.875, 0.0, 1.0, 0.0, 1.0, 1.0, 0.875, 1.0, 0.875, 0.0, 1.0, 0.0, 1.0, 1.0, 0.875, 1.0, 0.875, 0.0, 1.0, 0.0, 1.0, 1.0, 0.875, 1.0, 0.875, 0.0, 1.0, 0.0, 1.0, 1.0, 0.875, 1.0, 0.875, 0.0, 1.0, 0.0, 1.0, 1.0, 0.875, 1.0, 0.875, 0.0, 1.0, 0.0, 1.0, 1.0, 0.875, 1.0, 0.875, 0.0, 1.0, 0.0, 1.0, 1.0, 0.875, 1.0, 0.875, 0.0, 1.0, 0.0, 1.0, 1.0, 0.875, 1.0, 0.875, 0.0, 1.0, 0.0, 1.0, 1.0, 0.875, 1.0, 0.875, 0.0, 1.0, 0.0, 1.0, 1.0, 0.875, 1.0, 0.875, 0.0, 1.0, 0.0, 1.0, 1.0, 0.875, 1.0, 0.875, 0.0, 1.0, 0.0, 1.0, 1.0, 0.875, 1.0, 0.875, 0.0, 1.0, 0.0, 1.0, 1.0, 0.875, 1.0, 0.875, 0.0, 1.0, 0.0, 1.0, 1.0, 0.875, 1.0, 0.875, 0.0, 1.0, 0.0, 1.0, 1.0, 0.875, 1.0, 0.875, 0.0, 1.0, 0.0, 1.0, 1.0, 0.875, 1.0, 0.875, 0.0, 1.0, 0.0, 1.0, 1.0, 0.875, 1.0, 0.875, 0.0, 1.0, 0.0, 1.0, 1.0, 0.875, 1.0, 0.875, 0.0, 1.0, 0.0, 1.0, 1.0, 0.875, 1.0, 0.0, 0.0, 1.0, 0.0, 1.0, 1.0, 0.0, 1.0, 0.0, 0.0, 1.0, 0.0, 1.0, 1.0, 0.0, 1.0, 0.0, 0.0, 1.0, 0.0, 1.0, 1.0, 0.0, 1.0, 0.0, 0.0, 1.0, 0.0, 1.0, 1.0, 0.0, 1.0, 0.0, 0.0, 1.0, 0.0, 1.0, 1.0, 0.0, 1.0, 0.0, 0.0, 1.0, 0.0, 1.0, 1.0, 0.0, 1.0, 0.0, 0.0, 1.0, 0.0, 1.0, 1.0, 0.0, 1.0, 0.0, 0.0, 1.0, 0.0, 1.0, 1.0, 0.0, 1.0, 0.0, 0.0, 1.0, 0.0, 1.0, 1.0, 0.0, 1.0, 0.0, 0.0, 1.0, 0.0, 1.0, 1.0, 0.0, 1.0, 0.0, 0.0, 1.0, 0.0, 1.0, 1.0, 0.0, 1.0, 0.0, 0.0, 1.0, 0.0, 1.0, 1.0, 0.0, 1.0, 0.0, 0.0, 1.0, 0.0, 1.0, 1.0, 0.0, 1.0, 0.0, 0.0, 1.0, 0.0, 1.0, 1.0, 0.0, 1.0, 0.0, 0.0, 1.0, 0.0, 1.0, 1.0, 0.0, 1.0, 0.0, 0.0, 1.0, 0.0, 1.0, 1.0, 0.0, 1.0, 0.0, 0.0, 1.0, 0.0, 1.0, 1.0, 0.0, 1.0, 0.0, 0.0, 1.0, 0.0, 1.0, 1.0, 0.0, 1.0, 0.0, 0.0, 1.0, 0.0, 1.0, 1.0, 0.0, 1.0, 0.0, 0.0, 1.0, 0.0, 1.0, 1.0, 0.0, 1.0, 0.0, 0.0, 1.0, 0.0, 1.0, 1.0, 0.0, 1.0, 0.0, 0.0, 1.0, 0.0, 1.0, 1.0, 0.0, 1.0, 0.0, 0.0, 1.0, 0.0, 1.0, 1.0, 0.0, 1.0, 0.0, 0.0, 1.0, 0.0, 1.0, 1.0, 0.0, 1.0, 0.0, 0.0, 1.0, 0.0, 1.0, 1.0, 0.0, 1.0, 0.0, 0.0, 1.0, 0.0, 1.0, 1.0, 0.0, 1.0, 0.0, 0.0, 1.0, 0.0, 1.0, 1.0, 0.0, 1.0, 0.0, 0.0, 1.0, 0.0, 1.0, 1.0, 0.0, 1.0, 0.0, 0.0, 1.0, 0.0, 1.0, 1.0, 0.0, 1.0, 0.0, 0.0, 1.0, 0.0, 1.0, 1.0, 0.0, 1.0, 0.0, 0.0, 1.0, 0.0, 1.0, 1.0, 0.0, 1.0, 0.0, 0.0, 1.0, 0.0, 1.0, 1.0, 0.0, 1.0, 0.0, 0.0, 1.0, 0.0, 1.0, 1.0, 0.0, 1.0, 0.0, 0.0, 1.0, 0.0, 1.0, 1.0, 0.0, 1.0, 0.0, 0.0, 1.0, 0.0, 1.0, 1.0, 0.0, 1.0, 0.0, 0.0, 1.0, 0.0, 1.0, 1.0, 0.0, 1.0, 0.0, 0.0, 1.0, 0.0, 1.0, 1.0, 0.0, 1.0, 0.0, 0.0, 1.0, 0.0, 1.0, 1.0, 0.0, 1.0, 0.0, 0.0, 1.0, 0.0, 1.0, 1.0, 0.0, 1.0, 0.0, 0.0, 1.0, 0.0, 1.0, 1.0, 0.0, 1.0, 0.0, 0.0, 1.0, 0.0, 1.0, 1.0, 0.0, 1.0, 0.0, 0.0, 1.0, 0.0, 1.0, 1.0, 0.0, 1.0, 0.0, 0.0, 1.0, 0.0, 1.0, 1.0, 0.0, 1.0, 0.0, 0.0, 1.0, 0.0, 1.0, 1.0, 0.0, 1.0, 0.0, 0.0, 1.0, 0.0, 1.0, 1.0, 0.0, 1.0, 0.0, 0.0, 1.0, 0.0, 1.0, 1.0, 0.0, 1.0, 0.0, 0.0, 1.0, 0.0, 1.0, 1.0, 0.0, 1.0, 0.0, 0.0, 1.0, 0.0, 1.0, 1.0, 0.0, 1.0, 0.0, 0.0, 1.0, 0.0, 1.0, 1.0, 0.0, 1.0, 0.0, 0.0, 1.0, 0.0, 1.0, 1.0, 0.0, 1.0, 0.0, 0.0, 1.0, 0.0, 1.0, 1.0, 0.0, 1.0, 0.0, 0.0, 1.0, 0.0, 1.0, 1.0, 0.0, 1.0, 0.0, 0.0, 1.0, 0.0, 1.0, 1.0, 0.0, 1.0, 0.0, 0.0, 1.0, 0.0, 1.0, 1.0, 0.0, 1.0, 0.0, 0.0, 1.0, 0.0, 1.0, 1.0, 0.0, 1.0, 0.0, 0.0, 1.0, 0.0, 1.0, 1.0, 0.0, 1.0, 0.0, 0.0, 1.0, 0.0, 1.0, 1.0, 0.0, 1.0, 0.0, 0.0, 1.0, 0.0, 1.0, 1.0, 0.0, 1.0, 0.0, 0.0, 1.0, 0.0, 1.0, 1.0, 0.0, 1.0, 0.0, 0.0, 1.0, 0.0, 1.0, 1.0, 0.0, 1.0, 0.0, 0.0, 1.0, 0.0, 1.0, 1.0, 0.0, 1.0, 0.0, 0.0, 1.0, 0.0, 1.0, 1.0, 0.0, 1.0, 0.0, 0.0, 1.0, 0.0, 1.0, 1.0, 0.0, 1.0, 0.0, 0.0, 1.0, 0.0, 1.0, 1.0, 0.0, 1.0, 0.0, 0.0, 1.0, 0.0, 1.0, 1.0, 0.0, 1.0, 0.0, 0.0, 1.0, 0.0, 1.0, 1.0, 0.0, 1.0, 0.0, 0.0, 1.0, 0.0, 1.0, 1.0, 0.0, 1.0, 0.0, 0.0, 1.0, 0.0, 1.0, 1.0, 0.0, 1.0, 0.0, 0.0, 1.0, 0.0, 1.0, 1.0, 0.0, 1.0, 0.0, 0.0, 1.0, 0.0, 1.0, 1.0, 0.0, 1.0, 0.0, 0.0, 1.0, 0.0, 1.0, 1.0, 0.0, 1.0, 0.0, 0.0, 1.0, 0.0, 1.0, 1.0, 0.0, 1.0, 0.0, 0.0, 1.0, 0.0, 1.0, 1.0, 0.0, 1.0, 0.0, 0.0, 1.0, 0.0, 1.0, 1.0, 0.0, 1.0, 0.0, 0.0, 1.0, 0.0, 1.0, 1.0, 0.0, 1.0, 0.0, 0.0, 1.0, 0.0, 1.0, 1.0, 0.0, 1.0, 0.0, 0.0, 1.0, 0.0, 1.0, 1.0, 0.0, 1.0, 0.0, 0.0, 1.0, 0.0, 1.0, 1.0, 0.0, 1.0, 0.0, 0.0, 1.0, 0.0, 1.0, 1.0, 0.0, 1.0, 0.0, 0.0, 1.0, 0.0, 1.0, 1.0, 0.0, 1.0, 0.0, 0.0, 1.0, 0.0, 1.0, 1.0, 0.0, 1.0, 0.0, 0.0, 1.0, 0.0, 1.0, 1.0, 0.0, 1.0, 0.0, 0.0, 1.0, 0.0, 1.0, 1.0, 0.0, 1.0, 0.0, 0.0, 1.0, 0.0, 1.0, 1.0, 0.0, 1.0, 0.0, 0.0, 1.0, 0.0, 1.0, 1.0, 0.0, 1.0, 0.0, 0.0, 1.0, 0.0, 1.0, 1.0, 0.0, 1.0, 0.0, 0.0, 1.0, 0.0, 1.0, 1.0, 0.0, 1.0, 0.0, 0.0, 1.0, 0.0, 1.0, 1.0, 0.0, 1.0, 0.0, 0.0, 1.0, 0.0, 1.0, 1.0, 0.0, 1.0, 0.0, 0.0, 1.0, 0.0, 1.0, 1.0, 0.0, 1.0, 0.0, 0.0, 1.0, 0.0, 1.0, 1.0, 0.0, 1.0, 0.0, 0.0, 1.0, 0.0, 1.0, 1.0, 0.0, 1.0, 0.0, 0.0, 1.0, 0.0, 1.0, 1.0, 0.0, 1.0, 0.0, 0.0, 1.0, 0.0, 1.0, 1.0, 0.0, 1.0, 0.0, 0.0, 1.0, 0.0, 1.0, 1.0, 0.0, 1.0, 0.0, 0.0, 1.0, 0.0, 1.0, 1.0, 0.0, 1.0, 0.0, 0.0, 1.0, 0.0, 1.0, 1.0, 0.0, 0.0, 1.0, 0.0, 1.0, 1.0, 0.0, 0.0, 1.0, 0.0, 1.0, 1.0, 0.0, 0.0, 1.0, 0.0, 1.0, 1.0, 0.0, 0.0, 1.0, 0.0, 1.0, 1.0, 0.0, 0.0, 1.0, 0.0, 1.0, 1.0, 0.0, 0.0, 1.0, 0.0, 1.0, 1.0, 0.0, 0.0, 1.0, 0.0, 1.0, 1.0, 0.0, 0.0, 1.0, 0.0, 1.0, 1.0, 0.0, 0.0, 1.0, 0.0, 1.0, 1.0, 0.0, 0.0, 1.0, 0.0, 1.0, 1.0, 0.0, 0.0, 1.0, 0.0, 1.0, 1.0, 0.0, 0.0, 1.0, 0.0, 1.0, 1.0, 0.0, 0.0, 1.0, 0.0, 1.0, 1.0, 0.0, 0.0, 1.0, 0.0, 1.0, 1.0, 0.0, 0.0, 1.0, 0.0, 1.0, 1.0, 0.0, 0.0, 1.0, 0.0, 1.0, 1.0, 0.0, 0.0, 1.0, 0.0, 1.0, 1.0, 0.0, 0.0, 1.0, 0.0, 1.0, 1.0, 0.0, 0.0, 1.0, 0.0, 1.0, 1.0, 0.0, 0.0, 1.0, 0.0, 1.0, 1.0, 0.0, 0.0, 1.0, 0.0, 1.0, 1.0, 0.0, 0.0, 1.0, 0.0, 1.0, 1.0, 0.0, 0.0, 1.0, 0.0, 1.0, 1.0, 0.0, 0.0, 1.0, 0.0, 1.0, 1.0, 0.0, 0.0, 1.0, 0.0, 1.0, 1.0, 0.0, 0.0, 1.0, 0.0, 1.0, 1.0, 0.0, 0.0, 1.0, 0.0, 1.0, 1.0, 0.0, 0.0, 1.0, 0.0, 1.0, 1.0, 0.0, 0.0, 1.0, 0.0, 1.0, 1.0, 0.0, 0.0, 1.0, 0.0, 1.0, 1.0, 0.0, 0.0, 1.0, 0.0, 1.0, 1.0, 1.0, 0.8971, 0.1029, 0.0, 0.1029, 0.0, 1.0, 0.8971, 1.0, 0.8971, 0.1029, 0.0, 0.1029, 0.0, 1.0, 0.8971, 1.0, 0.8971, 0.1029, 0.0, 0.1029, 0.0, 1.0, 0.8971, 1.0, 0.8971, 0.1029, 0.0, 0.1029, 0.0, 1.0, 0.8971, 1.0, 0.8971, 0.1029, 0.0, 0.1029, 0.0, 1.0, 0.8971, 1.0, 0.8971, 0.1029, 0.0, 0.1029, 0.0, 1.0, 0.8971, 1.0, 0.8971, 0.1029, 0.0, 0.1029, 0.0, 1.0, 0.8971, 1.0, 0.8971, 0.1029, 0.0, 0.1029, 0.0, 1.0, 0.8971, 1.0, 0.8971, 0.1029, 0.0, 0.1029, 0.0, 1.0, 0.8971, 1.0, 0.8971, 0.1029, 0.0, 0.1029, 0.0, 1.0, 0.8971, 1.0, 0.8971, 0.1029, 0.0, 0.1029, 0.0, 1.0, 0.8971, 1.0, 0.8971, 0.1029, 0.0, 0.1029, 0.0, 1.0, 0.8971, 1.0, 0.8971, 0.1029, 0.0, 0.1029, 0.0, 1.0, 0.8971, 1.0, 0.8971, 0.1029, 0.0, 0.1029, 0.0, 1.0, 0.8971, 1.0, 0.8971, 0.1029, 0.0, 0.1029, 0.0, 1.0, 0.8971, 1.0, 0.8971, 0.1029, 0.0, 0.1029, 0.0, 1.0, 0.8971, 1.0, 0.8971, 0.1029, 0.0, 0.1029, 0.0, 1.0, 0.8971, 1.0, 0.8971, 0.1029, 0.0, 0.1029, 0.0, 1.0, 0.8971, 1.0, 0.8971, 0.1029, 0.0, 0.1029, 0.0, 1.0, 0.8971, 1.0, 0.8971, 0.1029, 0.0, 0.1029, 0.0, 1.0, 0.8971, 1.0, 0.8971, 0.1029, 0.0, 0.1029, 0.0, 1.0, 0.8971, 1.0, 0.8971, 0.1029, 0.0, 0.1029, 0.0, 1.0, 0.8971, 1.0, 0.8971, 0.1029, 0.0, 0.1029, 0.0, 1.0, 0.8971, 1.0, 0.8971, 0.1029, 0.0, 0.1029, 0.0, 1.0, 0.8971, 1.0, 0.8971, 0.1029, 0.0, 0.1029, 0.0, 1.0, 0.8971, 1.0, 0.8971, 0.1029, 0.0, 0.1029, 0.0, 1.0, 0.8971, 1.0, 0.8971, 0.1029, 0.0, 0.1029, 0.0, 1.0, 0.8971, 1.0, 0.8971, 0.1029, 0.0, 0.1029, 0.0, 1.0, 0.8971, 1.0, 0.8971, 0.1029, 0.0, 0.1029, 0.0, 1.0, 0.8971, 1.0, 0.8971, 0.1029, 0.0, 0.1029, 0.0, 1.0, 0.8971, 1.0, 0.8971, 0.1029, 0.0, 0.1029, 0.0, 1.0, 0.8971, 1.0, 0.8971, 0.1029, 0.0, 0.1029, 0.0, 1.0, 0.8971, 0.1029, 0.0, 1.0, 0.8971, 1.0, 1.0, 0.0, 0.0, 0.1029, 0.0, 1.0, 0.8971, 1.0, 1.0, 0.0, 0.0, 0.1029, 0.0, 1.0, 0.8971, 1.0, 1.0, 0.0, 0.0, 0.1029, 0.0, 1.0, 0.8971, 1.0, 1.0, 0.0, 0.0, 0.1029, 0.0, 1.0, 0.8971, 1.0, 1.0, 0.0, 0.0, 0.1029, 0.0, 1.0, 0.8971, 1.0, 1.0, 0.0, 0.0, 0.1029, 0.0, 1.0, 0.8971, 1.0, 1.0, 0.0, 0.0, 0.1029, 0.0, 1.0, 0.8971, 1.0, 1.0, 0.0, 0.0, 0.1029, 0.0, 1.0, 0.8971, 1.0, 1.0, 0.0, 0.0, 0.1029, 0.0, 1.0, 0.8971, 1.0, 1.0, 0.0, 0.0, 0.1029, 0.0, 1.0, 0.8971, 1.0, 1.0, 0.0, 0.0, 0.1029, 0.0, 1.0, 0.8971, 1.0, 1.0, 0.0, 0.0, 0.1029, 0.0, 1.0, 0.8971, 1.0, 1.0, 0.0, 0.0, 0.1029, 0.0, 1.0, 0.8971, 1.0, 1.0, 0.0, 0.0, 0.1029, 0.0, 1.0, 0.8971, 1.0, 1.0, 0.0, 0.0, 0.1029, 0.0, 1.0, 0.8971, 1.0, 1.0, 0.0, 0.0, 0.1029, 0.0, 1.0, 0.8971, 1.0, 1.0, 0.0, 0.0, 0.1029, 0.0, 1.0, 0.8971, 1.0, 1.0, 0.0, 0.0, 0.1029, 0.0, 1.0, 0.8971, 1.0, 1.0, 0.0, 0.0, 0.1029, 0.0, 1.0, 0.8971, 1.0, 1.0, 0.0, 0.0, 0.1029, 0.0, 1.0, 0.8971, 1.0, 1.0, 0.0, 0.0, 0.1029, 0.0, 1.0, 0.8971, 1.0, 1.0, 0.0, 0.0, 0.1029, 0.0, 1.0, 0.8971, 1.0, 1.0, 0.0, 0.0, 0.1029, 0.0, 1.0, 0.8971, 1.0, 1.0, 0.0, 0.0, 0.1029, 0.0, 1.0, 0.8971, 1.0, 1.0, 0.0, 0.0, 0.1029, 0.0, 1.0, 0.8971, 1.0, 1.0, 0.0, 0.0, 0.1029, 0.0, 1.0, 0.8971, 1.0, 1.0, 0.0, 0.0, 0.1029, 0.0, 1.0, 0.8971, 1.0, 1.0, 0.0, 0.0, 0.1029, 0.0, 1.0, 0.8971, 1.0, 1.0, 0.0, 0.0, 0.1029, 0.0, 1.0, 0.8971, 1.0, 1.0, 0.0, 0.0, 0.1029, 0.0, 1.0, 0.8971, 1.0, 1.0, 0.0, 0.0, 0.1029, 0.0, 1.0, 0.8971, 1.0, 1.0, 0.0, 0.0, 0.7353, 0.0, 1.0, 0.0, 1.0, 0.2647, 0.7353, 0.0, 1.0, 0.0, 1.0, 0.2647, 0.7353, 0.0, 1.0, 0.0, 1.0, 0.2647, 0.7353, 0.0, 1.0, 0.0, 1.0, 0.2647, 0.7353, 0.0, 1.0, 0.0, 1.0, 0.2647, 0.7353, 0.0, 1.0, 0.0, 1.0, 0.2647, 0.7353, 0.0, 1.0, 0.0, 1.0, 0.2647, 0.7353, 0.0, 1.0, 0.0, 1.0, 0.2647, 0.7353, 0.0, 1.0, 0.0, 1.0, 0.2647, 0.7353, 0.0, 1.0, 0.0, 1.0, 0.2647, 0.7353, 0.0, 1.0, 0.0, 1.0, 0.2647, 0.7353, 0.0, 1.0, 0.0, 1.0, 0.2647, 0.7353, 0.0, 1.0, 0.0, 1.0, 0.2647, 0.7353, 0.0, 1.0, 0.0, 1.0, 0.2647, 0.7353, 0.0, 1.0, 0.0, 1.0, 0.2647, 0.7353, 0.0, 1.0, 0.0, 1.0, 0.2647, 0.7353, 0.0, 1.0, 0.0, 1.0, 0.2647, 0.7353, 0.0, 1.0, 0.0, 1.0, 0.2647, 0.7353, 0.0, 1.0, 0.0, 1.0, 0.2647, 0.7353, 0.0, 1.0, 0.0, 1.0, 0.2647, 0.7353, 0.0, 1.0, 0.0, 1.0, 0.2647, 0.7353, 0.0, 1.0, 0.0, 1.0, 0.2647, 0.7353, 0.0, 1.0, 0.0, 1.0, 0.2647, 0.7353, 0.0, 1.0, 0.0, 1.0, 0.2647, 0.7353, 0.0, 1.0, 0.0, 1.0, 0.2647, 0.7353, 0.0, 1.0, 0.0, 1.0, 0.2647, 0.7353, 0.0, 1.0, 0.0, 1.0, 0.2647, 0.7353, 0.0, 1.0, 0.0, 1.0, 0.2647, 0.7353, 0.0, 1.0, 0.0, 1.0, 0.2647, 0.7353, 0.0, 1.0, 0.0, 1.0, 0.2647, 0.7353, 0.0, 1.0, 0.0, 1.0, 0.2647, 0.7353, 0.0, 1.0, 0.0, 1.0, 0.2647, 0.4244, 0.0, 1.0, 0.5756, 1.0, 0.8971, 0.1029, 0.0, 0.4244, 0.0, 1.0, 0.5756, 1.0, 0.8971, 0.1029, 0.0, 0.4244, 0.0, 1.0, 0.5756, 1.0, 0.8971, 0.1029, 0.0, 0.4244, 0.0, 1.0, 0.5756, 1.0, 0.8971, 0.1029, 0.0, 0.4244, 0.0, 1.0, 0.5756, 1.0, 0.8971, 0.1029, 0.0, 0.4244, 0.0, 1.0, 0.5756, 1.0, 0.8971, 0.1029, 0.0, 0.4244, 0.0, 1.0, 0.5756, 1.0, 0.8971, 0.1029, 0.0, 0.4244, 0.0, 1.0, 0.5756, 1.0, 0.8971, 0.1029, 0.0, 0.4244, 0.0, 1.0, 0.5756, 1.0, 0.8971, 0.1029, 0.0, 0.4244, 0.0, 1.0, 0.5756, 1.0, 0.8971, 0.1029, 0.0, 0.4244, 0.0, 1.0, 0.5756, 1.0, 0.8971, 0.1029, 0.0, 0.4244, 0.0, 1.0, 0.5756, 1.0, 0.8971, 0.1029, 0.0, 0.4244, 0.0, 1.0, 0.5756, 1.0, 0.8971, 0.1029, 0.0, 0.4244, 0.0, 1.0, 0.5756, 1.0, 0.8971, 0.1029, 0.0, 0.4244, 0.0, 1.0, 0.5756, 1.0, 0.8971, 0.1029, 0.0, 0.4244, 0.0, 1.0, 0.5756, 1.0, 0.8971, 0.1029, 0.0, 0.4244, 0.0, 1.0, 0.5756, 1.0, 0.8971, 0.1029, 0.0, 0.4244, 0.0, 1.0, 0.5756, 1.0, 0.8971, 0.1029, 0.0, 0.4244, 0.0, 1.0, 0.5756, 1.0, 0.8971, 0.1029, 0.0, 0.4244, 0.0, 1.0, 0.5756, 1.0, 0.8971, 0.1029, 0.0, 0.4244, 0.0, 1.0, 0.5756, 1.0, 0.8971, 0.1029, 0.0, 0.4244, 0.0, 1.0, 0.5756, 1.0, 0.8971, 0.1029, 0.0, 0.4244, 0.0, 1.0, 0.5756, 1.0, 0.8971, 0.1029, 0.0, 0.4244, 0.0, 1.0, 0.5756, 1.0, 0.8971, 0.1029, 0.0, 0.4244, 0.0, 1.0, 0.5756, 1.0, 0.8971, 0.1029, 0.0, 0.4244, 0.0, 1.0, 0.5756, 1.0, 0.8971, 0.1029, 0.0, 0.4244, 0.0, 1.0, 0.5756, 1.0, 0.8971, 0.1029, 0.0, 0.4244, 0.0, 1.0, 0.5756, 1.0, 0.8971, 0.1029, 0.0, 0.4244, 0.0, 1.0, 0.5756, 1.0, 0.8971, 0.1029, 0.0, 0.4244, 0.0, 1.0, 0.5756, 1.0, 0.8971, 0.1029, 0.0, 0.4244, 0.0, 1.0, 0.5756, 1.0, 0.8971, 0.1029, 0.0, 0.4244, 0.0, 1.0, 0.5756, 1.0, 0.8971, 0.1029, 0.0, 0.7353, 0.0, 1.0, 0.2647, 1.0, 0.5756, 0.4244, 0.0, 0.7353, 0.0, 1.0, 0.2647, 1.0, 0.5756, 0.4244, 0.0, 0.7353, 0.0, 1.0, 0.2647, 1.0, 0.5756, 0.4244, 0.0, 0.7353, 0.0, 1.0, 0.2647, 1.0, 0.5756, 0.4244, 0.0, 0.7353, 0.0, 1.0, 0.2647, 1.0, 0.5756, 0.4244, 0.0, 0.7353, 0.0, 1.0, 0.2647, 1.0, 0.5756, 0.4244, 0.0, 0.7353, 0.0, 1.0, 0.2647, 1.0, 0.5756, 0.4244, 0.0, 0.7353, 0.0, 1.0, 0.2647, 1.0, 0.5756, 0.4244, 0.0, 0.7353, 0.0, 1.0, 0.2647, 1.0, 0.5756, 0.4244, 0.0, 0.7353, 0.0, 1.0, 0.2647, 1.0, 0.5756, 0.4244, 0.0, 0.7353, 0.0, 1.0, 0.2647, 1.0, 0.5756, 0.4244, 0.0, 0.7353, 0.0, 1.0, 0.2647, 1.0, 0.5756, 0.4244, 0.0, 0.7353, 0.0, 1.0, 0.2647, 1.0, 0.5756, 0.4244, 0.0, 0.7353, 0.0, 1.0, 0.2647, 1.0, 0.5756, 0.4244, 0.0, 0.7353, 0.0, 1.0, 0.2647, 1.0, 0.5756, 0.4244, 0.0, 0.7353, 0.0, 1.0, 0.2647, 1.0, 0.5756, 0.4244, 0.0, 0.7353, 0.0, 1.0, 0.2647, 1.0, 0.5756, 0.4244, 0.0, 0.7353, 0.0, 1.0, 0.2647, 1.0, 0.5756, 0.4244, 0.0, 0.7353, 0.0, 1.0, 0.2647, 1.0, 0.5756, 0.4244, 0.0, 0.7353, 0.0, 1.0, 0.2647, 1.0, 0.5756, 0.4244, 0.0, 0.7353, 0.0, 1.0, 0.2647, 1.0, 0.5756, 0.4244, 0.0, 0.7353, 0.0, 1.0, 0.2647, 1.0, 0.5756, 0.4244, 0.0, 0.7353, 0.0, 1.0, 0.2647, 1.0, 0.5756, 0.4244, 0.0, 0.7353, 0.0, 1.0, 0.2647, 1.0, 0.5756, 0.4244, 0.0, 0.7353, 0.0, 1.0, 0.2647, 1.0, 0.5756, 0.4244, 0.0, 0.7353, 0.0, 1.0, 0.2647, 1.0, 0.5756, 0.4244, 0.0, 0.7353, 0.0, 1.0, 0.2647, 1.0, 0.5756, 0.4244, 0.0, 0.7353, 0.0, 1.0, 0.2647, 1.0, 0.5756, 0.4244, 0.0, 0.7353, 0.0, 1.0, 0.2647, 1.0, 0.5756, 0.4244, 0.0, 0.7353, 0.0, 1.0, 0.2647, 1.0, 0.5756, 0.4244, 0.0, 0.7353, 0.0, 1.0, 0.2647, 1.0, 0.5756, 0.4244, 0.0, 0.7353, 0.0, 1.0, 0.2647, 1.0, 0.5756, 0.4244, 0.0, 0.25, 0.0, 0.5, 0.0, 0.5, 1.0, 0.25, 1.0, 0.25, 0.0, 0.5, 0.0, 0.5, 1.0, 0.25, 1.0, 0.25, 0.0, 0.5, 0.0, 0.5, 1.0, 0.25, 1.0, 0.25, 0.0, 0.5, 0.0, 0.5, 1.0, 0.25, 1.0, 0.25, 0.0, 0.5, 0.0, 0.5, 1.0, 0.25, 1.0, 0.25, 0.0, 0.5, 0.0, 0.5, 1.0, 0.25, 1.0, 0.25, 0.0, 0.5, 0.0, 0.5, 1.0, 0.25, 1.0, 0.25, 0.0, 0.5, 0.0, 0.5, 1.0, 0.25, 1.0, 0.25, 0.0, 0.5, 0.0, 0.5, 1.0, 0.25, 1.0, 0.25, 0.0, 0.5, 0.0, 0.5, 1.0, 0.25, 1.0, 0.25, 0.0, 0.5, 0.0, 0.5, 1.0, 0.25, 1.0, 0.25, 0.0, 0.5, 0.0, 0.5, 1.0, 0.25, 1.0, 0.25, 0.0, 0.5, 0.0, 0.5, 1.0, 0.25, 1.0, 0.25, 0.0, 0.5, 0.0, 0.5, 1.0, 0.25, 1.0, 0.25, 0.0, 0.5, 0.0, 0.5, 1.0, 0.25, 1.0, 0.25, 0.0, 0.5, 0.0, 0.5, 1.0, 0.25, 1.0, 0.25, 0.0, 0.5, 0.0, 0.5, 1.0, 0.25, 1.0, 0.25, 0.0, 0.5, 0.0, 0.5, 1.0, 0.25, 1.0, 0.25, 0.0, 0.5, 0.0, 0.5, 1.0, 0.25, 1.0, 0.25, 0.0, 0.5, 0.0, 0.5, 1.0, 0.25, 1.0, 0.25, 0.0, 0.5, 0.0, 0.5, 1.0, 0.25, 1.0, 0.25, 0.0, 0.5, 0.0, 0.5, 1.0, 0.25, 1.0, 0.25, 0.0, 0.5, 0.0, 0.5, 1.0, 0.25, 1.0, 0.25, 0.0, 0.5, 0.0, 0.5, 1.0, 0.25, 1.0, 0.25, 0.0, 0.5, 0.0, 0.5, 1.0, 0.25, 1.0, 0.25, 0.0, 0.5, 0.0, 0.5, 1.0, 0.25, 1.0, 0.25, 0.0, 0.5, 0.0, 0.5, 1.0, 0.25, 1.0, 0.25, 0.0, 0.5, 0.0, 0.5, 1.0, 0.25, 1.0, 0.25, 0.0, 0.5, 0.0, 0.5, 1.0, 0.25, 1.0, 0.25, 0.0, 0.5, 0.0, 0.5, 1.0, 0.25, 1.0, 0.25, 0.0, 0.5, 0.0, 0.5, 1.0, 0.25, 1.0, 0.25, 0.0, 0.5, 0.0, 0.5, 1.0, 0.25, 1.0, 0.5, 0.0, 0.75, 0.0, 0.75, 1.0, 0.5, 1.0, 0.5, 0.0, 0.75, 0.0, 0.75, 1.0, 0.5, 1.0, 0.5, 0.0, 0.75, 0.0, 0.75, 1.0, 0.5, 1.0, 0.5, 0.0, 0.75, 0.0, 0.75, 1.0, 0.5, 1.0, 0.5, 0.0, 0.75, 0.0, 0.75, 1.0, 0.5, 1.0, 0.5, 0.0, 0.75, 0.0, 0.75, 1.0, 0.5, 1.0, 0.5, 0.0, 0.75, 0.0, 0.75, 1.0, 0.5, 1.0, 0.5, 0.0, 0.75, 0.0, 0.75, 1.0, 0.5, 1.0, 0.5, 0.0, 0.75, 0.0, 0.75, 1.0, 0.5, 1.0, 0.5, 0.0, 0.75, 0.0, 0.75, 1.0, 0.5, 1.0, 0.5, 0.0, 0.75, 0.0, 0.75, 1.0, 0.5, 1.0, 0.5, 0.0, 0.75, 0.0, 0.75, 1.0, 0.5, 1.0, 0.5, 0.0, 0.75, 0.0, 0.75, 1.0, 0.5, 1.0, 0.5, 0.0, 0.75, 0.0, 0.75, 1.0, 0.5, 1.0, 0.5, 0.0, 0.75, 0.0, 0.75, 1.0, 0.5, 1.0, 0.5, 0.0, 0.75, 0.0, 0.75, 1.0, 0.5, 1.0, 0.5, 0.0, 0.75, 0.0, 0.75, 1.0, 0.5, 1.0, 0.5, 0.0, 0.75, 0.0, 0.75, 1.0, 0.5, 1.0, 0.5, 0.0, 0.75, 0.0, 0.75, 1.0, 0.5, 1.0, 0.5, 0.0, 0.75, 0.0, 0.75, 1.0, 0.5, 1.0, 0.5, 0.0, 0.75, 0.0, 0.75, 1.0, 0.5, 1.0, 0.5, 0.0, 0.75, 0.0, 0.75, 1.0, 0.5, 1.0, 0.5, 0.0, 0.75, 0.0, 0.75, 1.0, 0.5, 1.0, 0.5, 0.0, 0.75, 0.0, 0.75, 1.0, 0.5, 1.0, 0.5, 0.0, 0.75, 0.0, 0.75, 1.0, 0.5, 1.0, 0.5, 0.0, 0.75, 0.0, 0.75, 1.0, 0.5, 1.0, 0.5, 0.0, 0.75, 0.0, 0.75, 1.0, 0.5, 1.0, 0.5, 0.0, 0.75, 0.0, 0.75, 1.0, 0.5, 1.0, 0.5, 0.0, 0.75, 0.0, 0.75, 1.0, 0.5, 1.0, 0.5, 0.0, 0.75, 0.0, 0.75, 1.0, 0.5, 1.0, 0.5, 0.0, 0.75, 0.0, 0.75, 1.0, 0.5, 1.0, 0.5, 0.0, 0.75, 0.0, 0.75, 1.0, 0.5, 1.0, 0.75, 0.0, 0.875, 0.0, 0.875, 1.0, 0.75, 1.0, 0.75, 0.0, 0.875, 0.0, 0.875, 1.0, 0.75, 1.0, 0.75, 0.0, 0.875, 0.0, 0.875, 1.0, 0.75, 1.0, 0.75, 0.0, 0.875, 0.0, 0.875, 1.0, 0.75, 1.0, 0.75, 0.0, 0.875, 0.0, 0.875, 1.0, 0.75, 1.0, 0.75, 0.0, 0.875, 0.0, 0.875, 1.0, 0.75, 1.0, 0.75, 0.0, 0.875, 0.0, 0.875, 1.0, 0.75, 1.0, 0.75, 0.0, 0.875, 0.0, 0.875, 1.0, 0.75, 1.0, 0.75, 0.0, 0.875, 0.0, 0.875, 1.0, 0.75, 1.0, 0.75, 0.0, 0.875, 0.0, 0.875, 1.0, 0.75, 1.0, 0.75, 0.0, 0.875, 0.0, 0.875, 1.0, 0.75, 1.0, 0.75, 0.0, 0.875, 0.0, 0.875, 1.0, 0.75, 1.0, 0.75, 0.0, 0.875, 0.0, 0.875, 1.0, 0.75, 1.0, 0.75, 0.0, 0.875, 0.0, 0.875, 1.0, 0.75, 1.0, 0.75, 0.0, 0.875, 0.0, 0.875, 1.0, 0.75, 1.0, 0.75, 0.0, 0.875, 0.0, 0.875, 1.0, 0.75, 1.0, 0.75, 0.0, 0.875, 0.0, 0.875, 1.0, 0.75, 1.0, 0.75, 0.0, 0.875, 0.0, 0.875, 1.0, 0.75, 1.0, 0.75, 0.0, 0.875, 0.0, 0.875, 1.0, 0.75, 1.0, 0.75, 0.0, 0.875, 0.0, 0.875, 1.0, 0.75, 1.0, 0.75, 0.0, 0.875, 0.0, 0.875, 1.0, 0.75, 1.0, 0.75, 0.0, 0.875, 0.0, 0.875, 1.0, 0.75, 1.0, 0.75, 0.0, 0.875, 0.0, 0.875, 1.0, 0.75, 1.0, 0.75, 0.0, 0.875, 0.0, 0.875, 1.0, 0.75, 1.0, 0.75, 0.0, 0.875, 0.0, 0.875, 1.0, 0.75, 1.0, 0.75, 0.0, 0.875, 0.0, 0.875, 1.0, 0.75, 1.0, 0.75, 0.0, 0.875, 0.0, 0.875, 1.0, 0.75, 1.0, 0.75, 0.0, 0.875, 0.0, 0.875, 1.0, 0.75, 1.0, 0.75, 0.0, 0.875, 0.0, 0.875, 1.0, 0.75, 1.0, 0.75, 0.0, 0.875, 0.0, 0.875, 1.0, 0.75, 1.0, 0.75, 0.0, 0.875, 0.0, 0.875, 1.0, 0.75, 1.0, 0.75, 0.0, 0.875, 0.0, 0.875, 1.0, 0.75, 1.0, 0.0, 0.0, 0.25, 0.0, 0.25, 1.0, 0.0, 1.0, 0.0, 0.0, 0.25, 0.0, 0.25, 1.0, 0.0, 1.0, 0.0, 0.0, 0.25, 0.0, 0.25, 1.0, 0.0, 1.0, 0.0, 0.0, 0.25, 0.0, 0.25, 1.0, 0.0, 1.0, 0.0, 0.0, 0.25, 0.0, 0.25, 1.0, 0.0, 1.0, 0.0, 0.0, 0.25, 0.0, 0.25, 1.0, 0.0, 1.0, 0.0, 0.0, 0.25, 0.0, 0.25, 1.0, 0.0, 1.0, 0.0, 0.0, 0.25, 0.0, 0.25, 1.0, 0.0, 1.0, 0.0, 0.0, 0.25, 0.0, 0.25, 1.0, 0.0, 1.0, 0.0, 0.0, 0.25, 0.0, 0.25, 1.0, 0.0, 1.0, 0.0, 0.0, 0.25, 0.0, 0.25, 1.0, 0.0, 1.0, 0.0, 0.0, 0.25, 0.0, 0.25, 1.0, 0.0, 1.0, 0.0, 0.0, 0.25, 0.0, 0.25, 1.0, 0.0, 1.0, 0.0, 0.0, 0.25, 0.0, 0.25, 1.0, 0.0, 1.0, 0.0, 0.0, 0.25, 0.0, 0.25, 1.0, 0.0, 1.0, 0.0, 0.0, 0.25, 0.0, 0.25, 1.0, 0.0, 1.0, 0.0, 0.0, 0.25, 0.0, 0.25, 1.0, 0.0, 1.0, 0.0, 0.0, 0.25, 0.0, 0.25, 1.0, 0.0, 1.0, 0.0, 0.0, 0.25, 0.0, 0.25, 1.0, 0.0, 1.0, 0.0, 0.0, 0.25, 0.0, 0.25, 1.0, 0.0, 1.0, 0.0, 0.0, 0.25, 0.0, 0.25, 1.0, 0.0, 1.0, 0.0, 0.0, 0.25, 0.0, 0.25, 1.0, 0.0, 1.0, 0.0, 0.0, 0.25, 0.0, 0.25, 1.0, 0.0, 1.0, 0.0, 0.0, 0.25, 0.0, 0.25, 1.0, 0.0, 1.0, 0.0, 0.0, 0.25, 0.0, 0.25, 1.0, 0.0, 1.0, 0.0, 0.0, 0.25, 0.0, 0.25, 1.0, 0.0, 1.0, 0.0, 0.0, 0.25, 0.0, 0.25, 1.0, 0.0, 1.0, 0.0, 0.0, 0.25, 0.0, 0.25, 1.0, 0.0, 1.0, 0.0, 0.0, 0.25, 0.0, 0.25, 1.0, 0.0, 1.0, 0.0, 0.0, 0.25, 0.0, 0.25, 1.0, 0.0, 1.0, 0.0, 0.0, 0.25, 0.0, 0.25, 1.0, 0.0, 1.0, 0.0, 0.0, 0.25, 0.0, 0.25, 1.0, 0.0, 1.0])
me_circle.materials.append(mat_table_main)
me_circle.materials.append(mat_table_top)
me_circle.use_remesh_preserve_volume = False
me_circle.use_remesh_preserve_attributes = False
me_circle.use_mirror_vertex_groups = False
me_circle.update()

# ---- objects
ob_circle_002 = bpy.data.objects.new('Circle.002', me_circle)

# ---- transforms, parenting, visibility, modifiers, constraints
ob_circle_002.location = (0.0, 0.0, 0.0)
ob_circle_002.scale = (0.7378, 0.7378, 0.7378)
ob_circle_002.lineart.crease_threshold = 0.0
_m = ob_circle_002.modifiers.new('Subsurf', 'SUBSURF')
_m.uv_smooth = 'PRESERVE_CORNERS'
_m.quality = 2
_m.levels = 2
_m.show_only_control_edges = False

# ---- collection membership
col_collection_1.objects.link(ob_circle_002)

# ---- scene / render settings (as saved in the file)
scene.frame_start = 1; scene.frame_end = 250; scene.frame_set(232)
scene.render.engine = 'CYCLES'
scene.render.resolution_percentage = 50
scene.render.dither_intensity = 0.0
scene.cycles.use_denoising = False
scene.cycles.samples = 128
scene.cycles.sampling_pattern = 'TABULATED_SOBOL'
scene.cycles.light_sampling_threshold = 0.0
scene.cycles.use_adaptive_sampling = False
scene.cycles.use_light_tree = False
scene.cycles.blur_glossy = 0.0
scene.cycles.sample_clamp_indirect = 0.0
scene.view_settings.view_transform = 'Standard'
bpy.context.view_layer.update()

# ---- added for rendering (the .blend has no active camera and no usable light): camera, sun
cam_auto = bpy.data.cameras.new('AutoCamera')
cam_auto.lens = 50.0
cam_auto.sensor_width = 36.0
cam_auto.clip_end = 1000.0
ob_auto_camera = bpy.data.objects.new('AutoCamera', cam_auto)
scene.collection.objects.link(ob_auto_camera)
ob_auto_camera.location = (2.02926, -2.43511, 1.96071)
ob_auto_camera.rotation_euler = (1.09748, -7.21219e-08, 0.694738)
scene.camera = ob_auto_camera
light_auto_sun = bpy.data.lights.new('AutoSun', 'SUN')
light_auto_sun.energy = 3.0
light_auto_sun.angle = 0.0523599
ob_auto_sun = bpy.data.objects.new('AutoSun', light_auto_sun)
scene.collection.objects.link(ob_auto_sun)
ob_auto_sun.rotation_euler = (0.872665, 0.174533, 0.523599)
bpy.context.view_layer.update()
